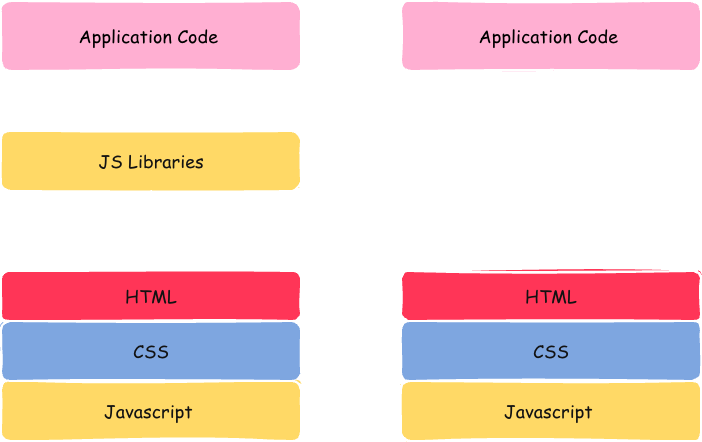

The diagram above was exported from draw.io. Its source (the exported page's mxGraphModel, read from the mxfile embedded in the PNG):
<mxGraphModel dx="1036" dy="1074" grid="1" gridSize="10" guides="1" tooltips="1" connect="1" arrows="1" fold="1" page="1" pageScale="1" pageWidth="850" pageHeight="1100" math="0" shadow="0">
  <root>
    <mxCell id="0" />
    <mxCell id="1" parent="0" />
    <mxCell id="JbBLipeGJ7LOIvXfdMxV-2" parent="1" style="rounded=1;whiteSpace=wrap;html=1;strokeWidth=2;fillWeight=4;hachureGap=8;hachureAngle=45;fillColor=light-dark(#A20025,#FFAFD2);sketch=1;fontColor=#ffffff;strokeColor=light-dark(#6F0000,#FFFFFF);fontSize=18;" value="&lt;font style=&quot;color: light-dark(rgb(0, 0, 0), rgb(0, 0, 0));&quot; face=&quot;Comic Sans MS&quot;&gt;&lt;font&gt;Application Code&lt;/font&gt;&amp;nbsp;&lt;/font&gt;" vertex="1">
      <mxGeometry height="70" width="300" x="70" y="150" as="geometry" />
    </mxCell>
    <mxCell id="JbBLipeGJ7LOIvXfdMxV-3" parent="1" style="rounded=1;whiteSpace=wrap;html=1;strokeWidth=2;fillWeight=4;hachureGap=8;hachureAngle=45;fillColor=light-dark(#A20025,#FF3557);sketch=1;fontColor=#ffffff;strokeColor=light-dark(#6F0000,#FFFFFF);fontSize=18;" value="&lt;font color=&quot;#ffffff&quot; face=&quot;Comic Sans MS&quot;&gt;&lt;span&gt;HTML&lt;/span&gt;&lt;/font&gt;" vertex="1">
      <mxGeometry height="50" width="300" x="70" y="420" as="geometry" />
    </mxCell>
    <mxCell id="JbBLipeGJ7LOIvXfdMxV-4" parent="1" style="rounded=1;whiteSpace=wrap;html=1;strokeWidth=2;fillWeight=4;hachureGap=8;hachureAngle=45;fillColor=light-dark(#0050EF,#7EA6E0);sketch=1;fontColor=#ffffff;strokeColor=light-dark(#6F0000,#FFFFFF);fontSize=18;" value="&lt;font color=&quot;#ffffff&quot; face=&quot;Comic Sans MS&quot;&gt;&lt;span&gt;CSS&lt;/span&gt;&lt;/font&gt;" vertex="1">
      <mxGeometry height="60" width="300" x="70" y="470" as="geometry" />
    </mxCell>
    <mxCell id="JbBLipeGJ7LOIvXfdMxV-5" parent="1" style="rounded=1;whiteSpace=wrap;html=1;strokeWidth=2;fillWeight=4;hachureGap=8;hachureAngle=45;fillColor=light-dark(#0050EF,#FFD966);sketch=1;fontColor=#ffffff;strokeColor=light-dark(#6F0000,#FFFFFF);fontSize=18;" value="&lt;font color=&quot;#ffffff&quot; face=&quot;Comic Sans MS&quot;&gt;&lt;span&gt;Javascript&amp;nbsp;&lt;/span&gt;&lt;/font&gt;" vertex="1">
      <mxGeometry height="60" width="300" x="70" y="530" as="geometry" />
    </mxCell>
    <mxCell id="JbBLipeGJ7LOIvXfdMxV-6" parent="1" style="rounded=1;whiteSpace=wrap;html=1;strokeWidth=2;fillWeight=4;hachureGap=8;hachureAngle=45;fillColor=light-dark(#A20025,#FFAFD2);sketch=1;fontColor=#ffffff;strokeColor=light-dark(#6F0000,#FFFFFF);fontSize=18;" value="&lt;font style=&quot;color: light-dark(rgb(0, 0, 0), rgb(0, 0, 0));&quot; face=&quot;Comic Sans MS&quot;&gt;&lt;font&gt;Application Code&lt;/font&gt;&amp;nbsp;&lt;/font&gt;" vertex="1">
      <mxGeometry height="70" width="300" x="470" y="150" as="geometry" />
    </mxCell>
    <mxCell id="JbBLipeGJ7LOIvXfdMxV-7" parent="1" style="rounded=1;whiteSpace=wrap;html=1;strokeWidth=2;fillWeight=4;hachureGap=8;hachureAngle=45;fillColor=light-dark(#A20025,#FF3557);sketch=1;fontColor=#ffffff;strokeColor=light-dark(#6F0000,#FFFFFF);fontSize=18;" value="&lt;font color=&quot;#ffffff&quot; face=&quot;Comic Sans MS&quot;&gt;&lt;span&gt;HTML&lt;/span&gt;&lt;/font&gt;" vertex="1">
      <mxGeometry height="50" width="300" x="470" y="420" as="geometry" />
    </mxCell>
    <mxCell id="JbBLipeGJ7LOIvXfdMxV-8" parent="1" style="rounded=1;whiteSpace=wrap;html=1;strokeWidth=2;fillWeight=4;hachureGap=8;hachureAngle=45;fillColor=light-dark(#0050EF,#7EA6E0);sketch=1;fontColor=#ffffff;strokeColor=light-dark(#6F0000,#FFFFFF);fontSize=18;" value="&lt;font color=&quot;#ffffff&quot; face=&quot;Comic Sans MS&quot;&gt;&lt;span&gt;CSS&lt;/span&gt;&lt;/font&gt;" vertex="1">
      <mxGeometry height="60" width="300" x="470" y="470" as="geometry" />
    </mxCell>
    <mxCell id="JbBLipeGJ7LOIvXfdMxV-9" parent="1" style="rounded=1;whiteSpace=wrap;html=1;strokeWidth=2;fillWeight=4;hachureGap=8;hachureAngle=45;fillColor=light-dark(#0050EF,#FFD966);sketch=1;fontColor=#ffffff;strokeColor=light-dark(#6F0000,#FFFFFF);fontSize=18;" value="&lt;font color=&quot;#ffffff&quot; face=&quot;Comic Sans MS&quot;&gt;&lt;span&gt;Javascript&amp;nbsp;&lt;/span&gt;&lt;/font&gt;" vertex="1">
      <mxGeometry height="60" width="300" x="470" y="530" as="geometry" />
    </mxCell>
    <mxCell id="JbBLipeGJ7LOIvXfdMxV-10" parent="1" style="rounded=1;whiteSpace=wrap;html=1;strokeWidth=2;fillWeight=4;hachureGap=8;hachureAngle=45;fillColor=light-dark(#0050EF,#FFD966);sketch=1;fontColor=#ffffff;strokeColor=light-dark(#6F0000,#FFFFFF);fontSize=18;" value="&lt;font color=&quot;#ffffff&quot; face=&quot;Comic Sans MS&quot;&gt;&lt;span&gt;JS Libraries&lt;/span&gt;&lt;/font&gt;" vertex="1">
      <mxGeometry height="60" width="300" x="70" y="280" as="geometry" />
    </mxCell>
    <mxCell id="JbBLipeGJ7LOIvXfdMxV-12" edge="1" parent="1" source="JbBLipeGJ7LOIvXfdMxV-6" style="endArrow=classic;html=1;rounded=0;sketch=1;curveFitting=1;jiggle=2;exitX=0.5;exitY=1;exitDx=0;exitDy=0;entryX=0.5;entryY=0;entryDx=0;entryDy=0;strokeWidth=3;" target="JbBLipeGJ7LOIvXfdMxV-7" value="">
      <mxGeometry height="50" relative="1" width="50" as="geometry">
        <mxPoint x="850" y="170" as="sourcePoint" />
        <mxPoint x="550" y="380" as="targetPoint" />
      </mxGeometry>
    </mxCell>
    <mxCell id="JbBLipeGJ7LOIvXfdMxV-13" edge="1" parent="1" source="JbBLipeGJ7LOIvXfdMxV-2" style="endArrow=classic;html=1;rounded=0;sketch=1;curveFitting=1;jiggle=2;exitX=0.5;exitY=1;exitDx=0;exitDy=0;strokeWidth=3;" target="JbBLipeGJ7LOIvXfdMxV-10" value="">
      <mxGeometry height="50" relative="1" width="50" as="geometry">
        <mxPoint x="410" y="220" as="sourcePoint" />
        <mxPoint x="410" y="410" as="targetPoint" />
      </mxGeometry>
    </mxCell>
    <mxCell id="JbBLipeGJ7LOIvXfdMxV-14" edge="1" parent="1" source="JbBLipeGJ7LOIvXfdMxV-10" style="endArrow=classic;html=1;rounded=0;sketch=1;curveFitting=1;jiggle=2;strokeWidth=3;entryX=0.5;entryY=0;entryDx=0;entryDy=0;" target="JbBLipeGJ7LOIvXfdMxV-3" value="">
      <mxGeometry height="50" relative="1" width="50" as="geometry">
        <mxPoint x="380" y="270" as="sourcePoint" />
        <mxPoint x="380" y="430" as="targetPoint" />
      </mxGeometry>
    </mxCell>
  </root>
</mxGraphModel>